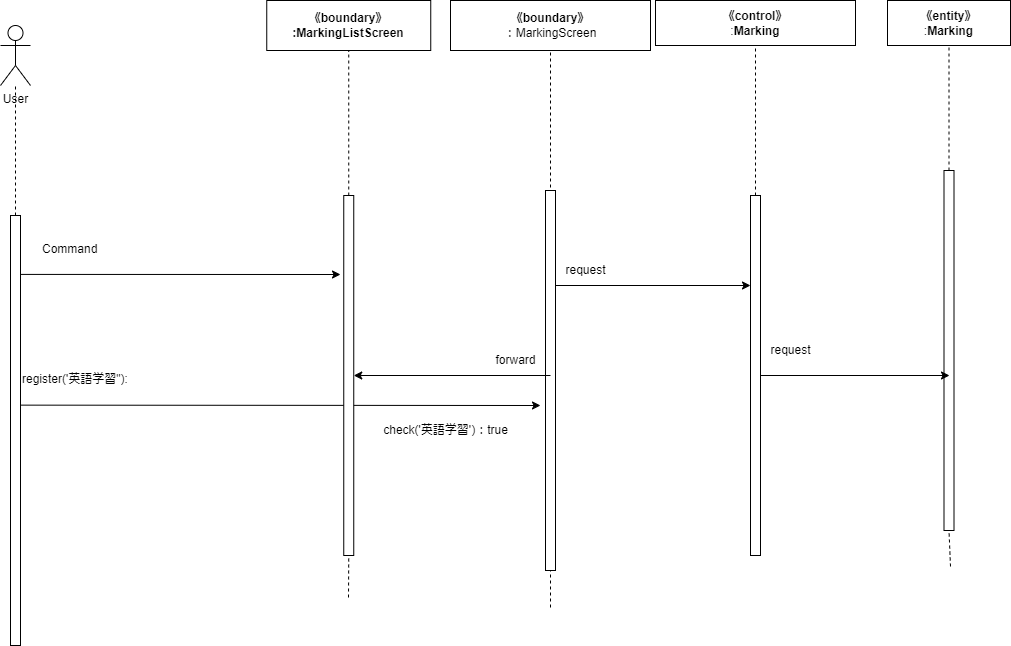

The diagram above was exported from draw.io. Its source (the exported page's mxGraphModel, read from the mxfile embedded in the PNG):
<mxGraphModel dx="1403" dy="480" grid="1" gridSize="10" guides="1" tooltips="1" connect="1" arrows="1" fold="1" page="1" pageScale="1" pageWidth="827" pageHeight="1169" math="0" shadow="0">
  <root>
    <mxCell id="0" />
    <mxCell id="1" parent="0" />
    <mxCell id="2" value="User" style="shape=umlActor;verticalLabelPosition=bottom;verticalAlign=top;html=1;outlineConnect=0;" vertex="1" parent="1">
      <mxGeometry x="-180" y="80" width="30" height="60" as="geometry" />
    </mxCell>
    <mxCell id="3" value="" style="endArrow=none;dashed=1;html=1;exitX=0.5;exitY=0;exitDx=0;exitDy=0;" edge="1" parent="1" target="2">
      <mxGeometry width="50" height="50" relative="1" as="geometry">
        <mxPoint x="-165" y="269.9999999999998" as="sourcePoint" />
        <mxPoint x="-140" y="180" as="targetPoint" />
      </mxGeometry>
    </mxCell>
    <mxCell id="4" value="&lt;span style=&quot;font-weight: 700;&quot;&gt;《boundary》&lt;/span&gt;&lt;br style=&quot;font-weight: 700;&quot;&gt;&lt;span style=&quot;font-weight: 700;&quot;&gt;:MarkingList&lt;/span&gt;&lt;b&gt;Screen&lt;/b&gt;" style="rounded=0;whiteSpace=wrap;html=1;" vertex="1" parent="1">
      <mxGeometry x="86.25" y="55" width="164" height="50" as="geometry" />
    </mxCell>
    <mxCell id="5" value="&lt;span style=&quot;font-weight: 700;&quot;&gt;《boundary》&lt;/span&gt;&lt;br&gt;：MarkingScreen" style="rounded=0;whiteSpace=wrap;html=1;" vertex="1" parent="1">
      <mxGeometry x="270" y="55" width="200" height="50" as="geometry" />
    </mxCell>
    <mxCell id="6" value="&lt;span style=&quot;font-weight: 700;&quot;&gt;《control》&lt;br&gt;&lt;/span&gt;:&lt;span style=&quot;font-weight: 700;&quot;&gt;Marking&lt;/span&gt;" style="rounded=0;whiteSpace=wrap;html=1;" vertex="1" parent="1">
      <mxGeometry x="475" y="55" width="200" height="45" as="geometry" />
    </mxCell>
    <mxCell id="7" value="" style="endArrow=classic;html=1;exitX=0.162;exitY=0.441;exitDx=0;exitDy=0;exitPerimeter=0;" edge="1" parent="1" source="8">
      <mxGeometry width="50" height="50" relative="1" as="geometry">
        <mxPoint x="-160" y="472.4999999999998" as="sourcePoint" />
        <mxPoint x="359.99999999999955" y="459.9999999999998" as="targetPoint" />
      </mxGeometry>
    </mxCell>
    <mxCell id="8" value="" style="rounded=0;whiteSpace=wrap;html=1;" vertex="1" parent="1">
      <mxGeometry x="-170" y="270" width="10" height="430" as="geometry" />
    </mxCell>
    <mxCell id="9" value="" style="endArrow=none;dashed=1;html=1;entryX=0.5;entryY=1;entryDx=0;entryDy=0;startArrow=none;" edge="1" parent="1" source="11" target="4">
      <mxGeometry width="50" height="50" relative="1" as="geometry">
        <mxPoint x="168" y="652" as="sourcePoint" />
        <mxPoint x="190" y="200" as="targetPoint" />
      </mxGeometry>
    </mxCell>
    <mxCell id="10" value="" style="endArrow=none;dashed=1;html=1;entryX=0.5;entryY=1;entryDx=0;entryDy=0;" edge="1" parent="1" target="11">
      <mxGeometry width="50" height="50" relative="1" as="geometry">
        <mxPoint x="168" y="652" as="sourcePoint" />
        <mxPoint x="168.25" y="105" as="targetPoint" />
      </mxGeometry>
    </mxCell>
    <mxCell id="11" value="" style="rounded=0;whiteSpace=wrap;html=1;" vertex="1" parent="1">
      <mxGeometry x="163.25" y="250" width="10" height="360" as="geometry" />
    </mxCell>
    <mxCell id="12" value="" style="endArrow=none;dashed=1;html=1;entryX=0.5;entryY=1;entryDx=0;entryDy=0;" edge="1" parent="1" target="5">
      <mxGeometry width="50" height="50" relative="1" as="geometry">
        <mxPoint x="369.99999999999955" y="662" as="sourcePoint" />
        <mxPoint x="390" y="190" as="targetPoint" />
      </mxGeometry>
    </mxCell>
    <mxCell id="13" value="" style="rounded=0;whiteSpace=wrap;html=1;" vertex="1" parent="1">
      <mxGeometry x="365" y="245" width="10" height="380" as="geometry" />
    </mxCell>
    <mxCell id="14" value="" style="endArrow=none;dashed=1;html=1;entryX=0.5;entryY=1;entryDx=0;entryDy=0;startArrow=none;" edge="1" parent="1" source="15" target="6">
      <mxGeometry width="50" height="50" relative="1" as="geometry">
        <mxPoint x="580" y="684" as="sourcePoint" />
        <mxPoint x="680" y="180" as="targetPoint" />
      </mxGeometry>
    </mxCell>
    <mxCell id="15" value="" style="rounded=0;whiteSpace=wrap;html=1;" vertex="1" parent="1">
      <mxGeometry x="570" y="250" width="10" height="360" as="geometry" />
    </mxCell>
    <mxCell id="16" value="&lt;span style=&quot;font-weight: 700;&quot;&gt;《entity》&lt;/span&gt;&lt;br&gt;:&lt;span style=&quot;font-weight: 700;&quot;&gt;Marking&lt;/span&gt;" style="rounded=0;whiteSpace=wrap;html=1;" vertex="1" parent="1">
      <mxGeometry x="707" y="55" width="123" height="45" as="geometry" />
    </mxCell>
    <mxCell id="17" value="" style="endArrow=none;dashed=1;html=1;entryX=0.5;entryY=1;entryDx=0;entryDy=0;startArrow=none;" edge="1" parent="1" source="19" target="16">
      <mxGeometry width="50" height="50" relative="1" as="geometry">
        <mxPoint x="770" y="621" as="sourcePoint" />
        <mxPoint x="790" y="280" as="targetPoint" />
      </mxGeometry>
    </mxCell>
    <mxCell id="18" value="" style="endArrow=none;dashed=1;html=1;entryX=0.5;entryY=1;entryDx=0;entryDy=0;" edge="1" parent="1" target="19">
      <mxGeometry width="50" height="50" relative="1" as="geometry">
        <mxPoint x="769.9999999999995" y="621.0000000000002" as="sourcePoint" />
        <mxPoint x="768.5" y="100" as="targetPoint" />
      </mxGeometry>
    </mxCell>
    <mxCell id="19" value="" style="rounded=0;whiteSpace=wrap;html=1;" vertex="1" parent="1">
      <mxGeometry x="763.5" y="225" width="10" height="360" as="geometry" />
    </mxCell>
    <mxCell id="20" value="register('英語学習&quot;):" style="text;whiteSpace=wrap;html=1;" vertex="1" parent="1">
      <mxGeometry x="-160" y="420" width="280" height="40" as="geometry" />
    </mxCell>
    <mxCell id="21" value="Command" style="text;whiteSpace=wrap;html=1;" vertex="1" parent="1">
      <mxGeometry x="-140" y="290" width="90" height="40" as="geometry" />
    </mxCell>
    <mxCell id="22" value="" style="endArrow=classic;html=1;exitX=1.055;exitY=0.137;exitDx=0;exitDy=0;exitPerimeter=0;" edge="1" parent="1" source="8">
      <mxGeometry width="50" height="50" relative="1" as="geometry">
        <mxPoint x="-110" y="380" as="sourcePoint" />
        <mxPoint x="160" y="328.9999999999998" as="targetPoint" />
      </mxGeometry>
    </mxCell>
    <mxCell id="23" value="" style="endArrow=classic;html=1;exitX=1;exitY=0.25;exitDx=0;exitDy=0;entryX=0;entryY=0.25;entryDx=0;entryDy=0;" edge="1" parent="1" source="13" target="15">
      <mxGeometry width="50" height="50" relative="1" as="geometry">
        <mxPoint x="450" y="370" as="sourcePoint" />
        <mxPoint x="500" y="320" as="targetPoint" />
      </mxGeometry>
    </mxCell>
    <mxCell id="24" value="request" style="text;html=1;align=center;verticalAlign=middle;resizable=0;points=[];autosize=1;strokeColor=none;fillColor=none;" vertex="1" parent="1">
      <mxGeometry x="375" y="310" width="60" height="30" as="geometry" />
    </mxCell>
    <mxCell id="25" value="" style="endArrow=classic;html=1;" edge="1" parent="1" target="11">
      <mxGeometry width="50" height="50" relative="1" as="geometry">
        <mxPoint x="369.99999999999955" y="429.9999999999998" as="sourcePoint" />
        <mxPoint x="330" y="380" as="targetPoint" />
      </mxGeometry>
    </mxCell>
    <mxCell id="26" value="forward" style="text;html=1;align=center;verticalAlign=middle;resizable=0;points=[];autosize=1;strokeColor=none;fillColor=none;" vertex="1" parent="1">
      <mxGeometry x="305" y="400" width="60" height="30" as="geometry" />
    </mxCell>
    <mxCell id="27" value="" style="endArrow=classic;html=1;exitX=1;exitY=0.5;exitDx=0;exitDy=0;" edge="1" parent="1" source="15">
      <mxGeometry width="50" height="50" relative="1" as="geometry">
        <mxPoint x="640" y="420" as="sourcePoint" />
        <mxPoint x="768.9999999999995" y="429.9999999999998" as="targetPoint" />
      </mxGeometry>
    </mxCell>
    <mxCell id="28" value="request" style="text;html=1;align=center;verticalAlign=middle;resizable=0;points=[];autosize=1;strokeColor=none;fillColor=none;" vertex="1" parent="1">
      <mxGeometry x="580" y="390" width="60" height="30" as="geometry" />
    </mxCell>
    <mxCell id="29" value="check('英語学習')：true" style="text;html=1;align=center;verticalAlign=middle;resizable=0;points=[];autosize=1;strokeColor=none;fillColor=none;" vertex="1" parent="1">
      <mxGeometry x="190" y="470" width="150" height="30" as="geometry" />
    </mxCell>
  </root>
</mxGraphModel>